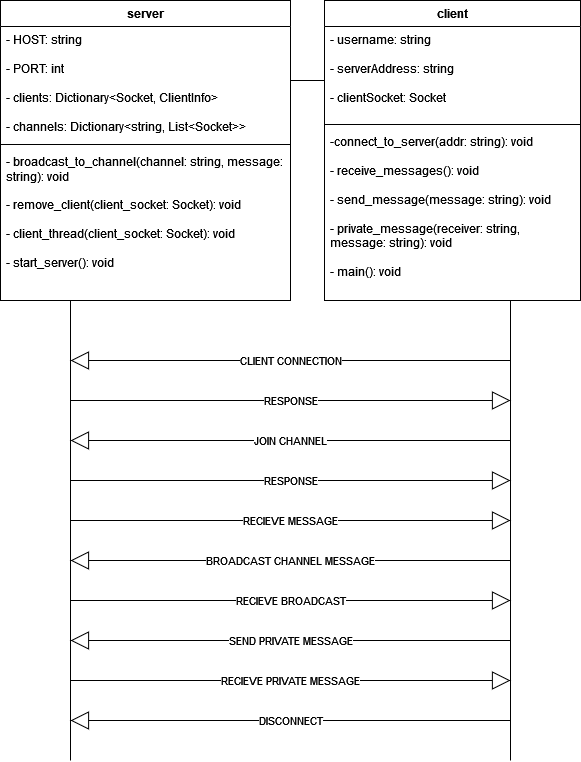

The diagram above was exported from draw.io. Its source (the exported page's mxGraphModel, read from the mxfile embedded in the PNG):
<mxGraphModel dx="792" dy="1133" grid="1" gridSize="10" guides="1" tooltips="1" connect="1" arrows="1" fold="1" page="1" pageScale="1" pageWidth="827" pageHeight="1169" math="0" shadow="0">
  <root>
    <mxCell id="0" />
    <mxCell id="1" parent="0" />
    <mxCell id="tzwHKHxAXe64rNVETuIE-1" value="server" style="swimlane;fontStyle=1;align=center;verticalAlign=top;childLayout=stackLayout;horizontal=1;startSize=26;horizontalStack=0;resizeParent=1;resizeParentMax=0;resizeLast=0;collapsible=1;marginBottom=0;whiteSpace=wrap;html=1;" vertex="1" parent="1">
      <mxGeometry x="10" y="120" width="290" height="300" as="geometry" />
    </mxCell>
    <mxCell id="tzwHKHxAXe64rNVETuIE-2" value="&lt;div&gt;- HOST: string&lt;/div&gt;&lt;div&gt;&lt;br&gt;&lt;/div&gt;&lt;div&gt;- PORT: int&lt;/div&gt;&lt;div&gt;&lt;br&gt;&lt;/div&gt;&lt;div&gt;- clients: Dictionary&amp;lt;Socket, ClientInfo&amp;gt;&lt;/div&gt;&lt;div&gt;&lt;br&gt;&lt;/div&gt;&lt;div&gt;- channels: Dictionary&amp;lt;string, List&amp;lt;Socket&amp;gt;&amp;gt;&lt;/div&gt;" style="text;strokeColor=none;fillColor=none;align=left;verticalAlign=top;spacingLeft=4;spacingRight=4;overflow=hidden;rotatable=0;points=[[0,0.5],[1,0.5]];portConstraint=eastwest;whiteSpace=wrap;html=1;" vertex="1" parent="tzwHKHxAXe64rNVETuIE-1">
      <mxGeometry y="26" width="290" height="114" as="geometry" />
    </mxCell>
    <mxCell id="tzwHKHxAXe64rNVETuIE-3" value="" style="line;strokeWidth=1;fillColor=none;align=left;verticalAlign=middle;spacingTop=-1;spacingLeft=3;spacingRight=3;rotatable=0;labelPosition=right;points=[];portConstraint=eastwest;strokeColor=inherit;" vertex="1" parent="tzwHKHxAXe64rNVETuIE-1">
      <mxGeometry y="140" width="290" height="8" as="geometry" />
    </mxCell>
    <mxCell id="tzwHKHxAXe64rNVETuIE-4" value="&lt;div&gt;- broadcast_to_channel(channel: string, message: string): void&amp;nbsp;&lt;/div&gt;&lt;div&gt;&lt;br&gt;&lt;/div&gt;&lt;div&gt;- remove_client(client_socket: Socket): void&lt;/div&gt;&lt;div&gt;&lt;br&gt;&lt;/div&gt;&lt;div&gt;- client_thread(client_socket: Socket): void&lt;/div&gt;&lt;div&gt;&lt;br&gt;&lt;/div&gt;&lt;div&gt;- start_server(): void&lt;/div&gt;" style="text;strokeColor=none;fillColor=none;align=left;verticalAlign=top;spacingLeft=4;spacingRight=4;overflow=hidden;rotatable=0;points=[[0,0.5],[1,0.5]];portConstraint=eastwest;whiteSpace=wrap;html=1;" vertex="1" parent="tzwHKHxAXe64rNVETuIE-1">
      <mxGeometry y="148" width="290" height="152" as="geometry" />
    </mxCell>
    <mxCell id="tzwHKHxAXe64rNVETuIE-9" value="client" style="swimlane;fontStyle=1;align=center;verticalAlign=top;childLayout=stackLayout;horizontal=1;startSize=26;horizontalStack=0;resizeParent=1;resizeParentMax=0;resizeLast=0;collapsible=1;marginBottom=0;whiteSpace=wrap;html=1;" vertex="1" parent="1">
      <mxGeometry x="334" y="120" width="256" height="300" as="geometry" />
    </mxCell>
    <mxCell id="tzwHKHxAXe64rNVETuIE-10" value="- username: string&lt;br&gt;&lt;div&gt;&lt;br&gt;&lt;/div&gt;&lt;div&gt;- serverAddress: string&lt;/div&gt;&lt;div&gt;&lt;br&gt;&lt;/div&gt;- clientSocket: Socket" style="text;strokeColor=none;fillColor=none;align=left;verticalAlign=top;spacingLeft=4;spacingRight=4;overflow=hidden;rotatable=0;points=[[0,0.5],[1,0.5]];portConstraint=eastwest;whiteSpace=wrap;html=1;" vertex="1" parent="tzwHKHxAXe64rNVETuIE-9">
      <mxGeometry y="26" width="256" height="94" as="geometry" />
    </mxCell>
    <mxCell id="tzwHKHxAXe64rNVETuIE-11" value="" style="line;strokeWidth=1;fillColor=none;align=left;verticalAlign=middle;spacingTop=-1;spacingLeft=3;spacingRight=3;rotatable=0;labelPosition=right;points=[];portConstraint=eastwest;strokeColor=inherit;" vertex="1" parent="tzwHKHxAXe64rNVETuIE-9">
      <mxGeometry y="120" width="256" height="8" as="geometry" />
    </mxCell>
    <mxCell id="tzwHKHxAXe64rNVETuIE-12" value="&lt;div&gt;-connect_to_server(addr: string): void&lt;/div&gt;&lt;div&gt;&lt;br&gt;&lt;/div&gt;&lt;div&gt;- receive_messages(): void&lt;/div&gt;&lt;div&gt;&lt;br&gt;&lt;/div&gt;&lt;div&gt;- send_message(message: string): void&lt;/div&gt;&lt;div&gt;&lt;br&gt;&lt;/div&gt;&lt;div&gt;- private_message(receiver: string, message: string): void&lt;/div&gt;&lt;div&gt;&lt;br&gt;&lt;/div&gt;&lt;div&gt;- main(): void&lt;/div&gt;" style="text;strokeColor=none;fillColor=none;align=left;verticalAlign=top;spacingLeft=4;spacingRight=4;overflow=hidden;rotatable=0;points=[[0,0.5],[1,0.5]];portConstraint=eastwest;whiteSpace=wrap;html=1;" vertex="1" parent="tzwHKHxAXe64rNVETuIE-9">
      <mxGeometry y="128" width="256" height="172" as="geometry" />
    </mxCell>
    <mxCell id="tzwHKHxAXe64rNVETuIE-44" value="" style="endArrow=none;html=1;edgeStyle=orthogonalEdgeStyle;rounded=0;" edge="1" parent="1">
      <mxGeometry relative="1" as="geometry">
        <mxPoint x="300" y="200" as="sourcePoint" />
        <mxPoint x="334" y="200" as="targetPoint" />
      </mxGeometry>
    </mxCell>
    <mxCell id="tzwHKHxAXe64rNVETuIE-47" value="" style="endArrow=none;html=1;edgeStyle=orthogonalEdgeStyle;rounded=0;" edge="1" parent="1">
      <mxGeometry relative="1" as="geometry">
        <mxPoint x="80" y="420" as="sourcePoint" />
        <mxPoint x="80" y="880" as="targetPoint" />
      </mxGeometry>
    </mxCell>
    <mxCell id="tzwHKHxAXe64rNVETuIE-50" value="" style="endArrow=none;html=1;edgeStyle=orthogonalEdgeStyle;rounded=0;" edge="1" parent="1">
      <mxGeometry relative="1" as="geometry">
        <mxPoint x="520" y="420" as="sourcePoint" />
        <mxPoint x="520" y="880" as="targetPoint" />
      </mxGeometry>
    </mxCell>
    <mxCell id="tzwHKHxAXe64rNVETuIE-51" value="CLIENT CONNECTION" style="endArrow=block;endSize=16;endFill=0;html=1;rounded=0;" edge="1" parent="1">
      <mxGeometry width="160" relative="1" as="geometry">
        <mxPoint x="520" y="480" as="sourcePoint" />
        <mxPoint x="80" y="480" as="targetPoint" />
      </mxGeometry>
    </mxCell>
    <mxCell id="tzwHKHxAXe64rNVETuIE-52" value="JOIN CHANNEL" style="endArrow=block;endSize=16;endFill=0;html=1;rounded=0;" edge="1" parent="1">
      <mxGeometry width="160" relative="1" as="geometry">
        <mxPoint x="520" y="560" as="sourcePoint" />
        <mxPoint x="80" y="560" as="targetPoint" />
      </mxGeometry>
    </mxCell>
    <mxCell id="tzwHKHxAXe64rNVETuIE-53" value="SEND PRIVATE MESSAGE" style="endArrow=block;endSize=16;endFill=0;html=1;rounded=0;" edge="1" parent="1">
      <mxGeometry width="160" relative="1" as="geometry">
        <mxPoint x="520" y="760" as="sourcePoint" />
        <mxPoint x="80" y="760" as="targetPoint" />
      </mxGeometry>
    </mxCell>
    <mxCell id="tzwHKHxAXe64rNVETuIE-54" value="RECIEVE MESSAGE" style="endArrow=block;endSize=16;endFill=0;html=1;rounded=0;" edge="1" parent="1">
      <mxGeometry width="160" relative="1" as="geometry">
        <mxPoint x="80" y="640" as="sourcePoint" />
        <mxPoint x="520" y="640" as="targetPoint" />
      </mxGeometry>
    </mxCell>
    <mxCell id="tzwHKHxAXe64rNVETuIE-55" value="RESPONSE" style="endArrow=block;endSize=16;endFill=0;html=1;rounded=0;" edge="1" parent="1">
      <mxGeometry width="160" relative="1" as="geometry">
        <mxPoint x="80" y="520" as="sourcePoint" />
        <mxPoint x="520" y="520" as="targetPoint" />
      </mxGeometry>
    </mxCell>
    <mxCell id="tzwHKHxAXe64rNVETuIE-57" value="RECIEVE PRIVATE MESSAGE" style="endArrow=block;endSize=16;endFill=0;html=1;rounded=0;" edge="1" parent="1">
      <mxGeometry width="160" relative="1" as="geometry">
        <mxPoint x="80" y="800" as="sourcePoint" />
        <mxPoint x="520" y="800" as="targetPoint" />
      </mxGeometry>
    </mxCell>
    <mxCell id="tzwHKHxAXe64rNVETuIE-58" value="DISCONNECT" style="endArrow=block;endSize=16;endFill=0;html=1;rounded=0;" edge="1" parent="1">
      <mxGeometry width="160" relative="1" as="geometry">
        <mxPoint x="520" y="840" as="sourcePoint" />
        <mxPoint x="80" y="840" as="targetPoint" />
      </mxGeometry>
    </mxCell>
    <mxCell id="tzwHKHxAXe64rNVETuIE-59" value="RESPONSE" style="endArrow=block;endSize=16;endFill=0;html=1;rounded=0;" edge="1" parent="1">
      <mxGeometry width="160" relative="1" as="geometry">
        <mxPoint x="80" y="600" as="sourcePoint" />
        <mxPoint x="520" y="600" as="targetPoint" />
      </mxGeometry>
    </mxCell>
    <mxCell id="tzwHKHxAXe64rNVETuIE-60" value="BROADCAST CHANNEL MESSAGE" style="endArrow=block;endSize=16;endFill=0;html=1;rounded=0;" edge="1" parent="1">
      <mxGeometry width="160" relative="1" as="geometry">
        <mxPoint x="520" y="680" as="sourcePoint" />
        <mxPoint x="80" y="680" as="targetPoint" />
      </mxGeometry>
    </mxCell>
    <mxCell id="tzwHKHxAXe64rNVETuIE-61" value="RECIEVE BROADCAST" style="endArrow=block;endSize=16;endFill=0;html=1;rounded=0;" edge="1" parent="1">
      <mxGeometry width="160" relative="1" as="geometry">
        <mxPoint x="80" y="720" as="sourcePoint" />
        <mxPoint x="520" y="720" as="targetPoint" />
      </mxGeometry>
    </mxCell>
  </root>
</mxGraphModel>